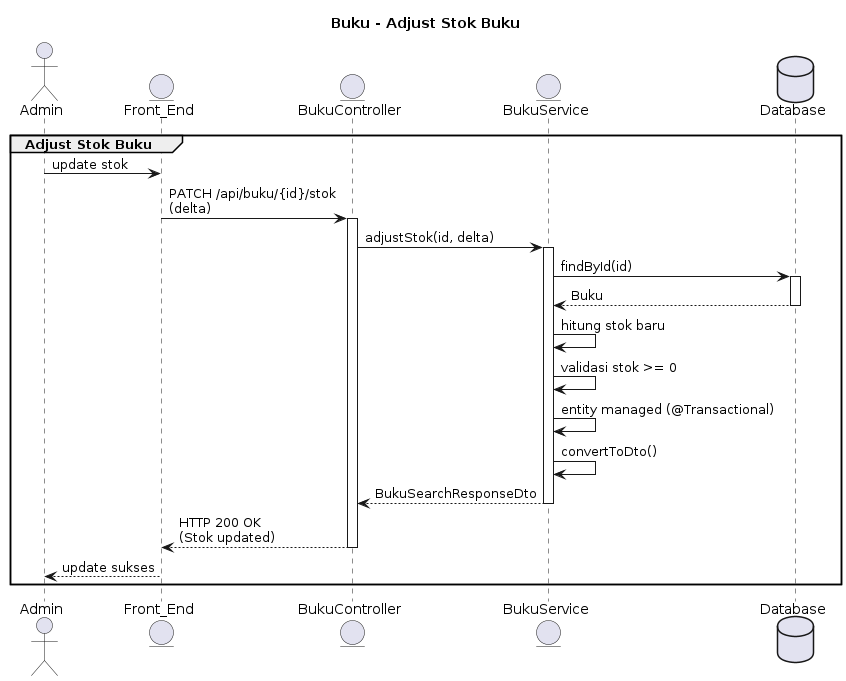

The diagram above was rendered by PlantUML. Its source (embedded in the PNG):
@startuml
title Buku - Adjust Stok Buku

actor Admin
entity Front_End
entity BukuController
entity BukuService
database Database

group Adjust Stok Buku
    Admin -> Front_End: update stok
    Front_End -> BukuController: PATCH /api/buku/{id}/stok\n(delta)
    activate BukuController

    BukuController -> BukuService: adjustStok(id, delta)
    activate BukuService

    BukuService -> Database: findById(id)
    activate Database
    Database --> BukuService: Buku
    deactivate Database

    BukuService -> BukuService: hitung stok baru
    BukuService -> BukuService: validasi stok >= 0
    BukuService -> BukuService: entity managed (@Transactional)

    BukuService -> BukuService: convertToDto()
    BukuService --> BukuController: BukuSearchResponseDto
    deactivate BukuService

    BukuController --> Front_End: HTTP 200 OK\n(Stok updated)
    deactivate BukuController

    Front_End --> Admin: update sukses
end
@enduml